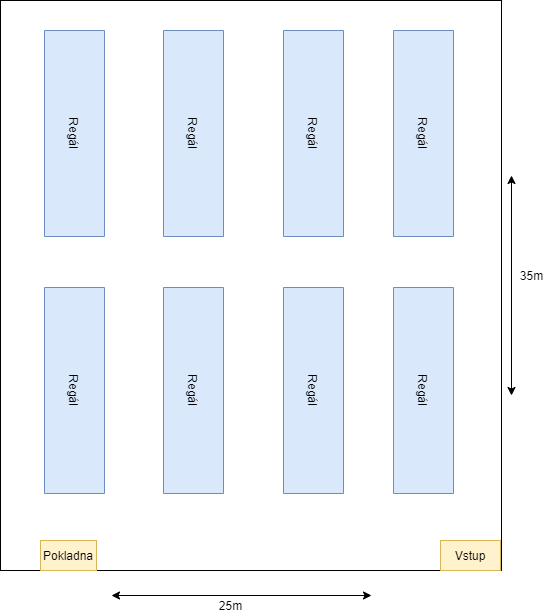

The diagram above was exported from draw.io. Its source (the exported page's mxGraphModel, read from the mxfile embedded in the PNG):
<mxGraphModel dx="2062" dy="1122" grid="1" gridSize="10" guides="1" tooltips="1" connect="1" arrows="1" fold="1" page="1" pageScale="1" pageWidth="827" pageHeight="1169" math="0" shadow="0">
  <root>
    <mxCell id="0" />
    <mxCell id="1" parent="0" />
    <mxCell id="pUfoZB1oih2tIIdiiQjz-1" value="" style="rounded=0;whiteSpace=wrap;html=1;" vertex="1" parent="1">
      <mxGeometry x="9" y="15" width="501" height="570" as="geometry" />
    </mxCell>
    <mxCell id="pUfoZB1oih2tIIdiiQjz-2" value="Regál" style="rounded=0;whiteSpace=wrap;html=1;rotation=90;fillColor=#dae8fc;strokeColor=#6c8ebf;" vertex="1" parent="1">
      <mxGeometry x="-20" y="118" width="206" height="60" as="geometry" />
    </mxCell>
    <mxCell id="pUfoZB1oih2tIIdiiQjz-3" value="&lt;span&gt;Regál&lt;/span&gt;" style="rounded=0;whiteSpace=wrap;html=1;rotation=90;fillColor=#dae8fc;strokeColor=#6c8ebf;" vertex="1" parent="1">
      <mxGeometry x="-20" y="375" width="206" height="60" as="geometry" />
    </mxCell>
    <mxCell id="pUfoZB1oih2tIIdiiQjz-4" value="&lt;span&gt;Regál&lt;/span&gt;" style="rounded=0;whiteSpace=wrap;html=1;rotation=90;fillColor=#dae8fc;strokeColor=#6c8ebf;" vertex="1" parent="1">
      <mxGeometry x="99" y="375" width="206" height="60" as="geometry" />
    </mxCell>
    <mxCell id="pUfoZB1oih2tIIdiiQjz-5" value="&lt;span&gt;Regál&lt;/span&gt;" style="rounded=0;whiteSpace=wrap;html=1;rotation=90;fillColor=#dae8fc;strokeColor=#6c8ebf;" vertex="1" parent="1">
      <mxGeometry x="99" y="118" width="206" height="60" as="geometry" />
    </mxCell>
    <mxCell id="pUfoZB1oih2tIIdiiQjz-6" value="&lt;span&gt;Regál&lt;/span&gt;" style="rounded=0;whiteSpace=wrap;html=1;rotation=90;fillColor=#dae8fc;strokeColor=#6c8ebf;" vertex="1" parent="1">
      <mxGeometry x="219" y="118" width="206" height="60" as="geometry" />
    </mxCell>
    <mxCell id="pUfoZB1oih2tIIdiiQjz-7" value="&lt;span&gt;Regál&lt;/span&gt;" style="rounded=0;whiteSpace=wrap;html=1;rotation=90;fillColor=#dae8fc;strokeColor=#6c8ebf;" vertex="1" parent="1">
      <mxGeometry x="219" y="375" width="206" height="60" as="geometry" />
    </mxCell>
    <mxCell id="pUfoZB1oih2tIIdiiQjz-8" value="&lt;span&gt;Regál&lt;/span&gt;" style="rounded=0;whiteSpace=wrap;html=1;rotation=90;fillColor=#dae8fc;strokeColor=#6c8ebf;" vertex="1" parent="1">
      <mxGeometry x="329" y="118" width="206" height="60" as="geometry" />
    </mxCell>
    <mxCell id="pUfoZB1oih2tIIdiiQjz-9" value="&lt;span&gt;Regál&lt;/span&gt;" style="rounded=0;whiteSpace=wrap;html=1;rotation=90;fillColor=#dae8fc;strokeColor=#6c8ebf;" vertex="1" parent="1">
      <mxGeometry x="329" y="375" width="206" height="60" as="geometry" />
    </mxCell>
    <mxCell id="pUfoZB1oih2tIIdiiQjz-10" value="Pokladna" style="rounded=0;whiteSpace=wrap;html=1;fillColor=#fff2cc;strokeColor=#d6b656;" vertex="1" parent="1">
      <mxGeometry x="49" y="555" width="56" height="30" as="geometry" />
    </mxCell>
    <mxCell id="pUfoZB1oih2tIIdiiQjz-11" value="Vstup" style="rounded=0;whiteSpace=wrap;html=1;rotation=0;fillColor=#fff2cc;strokeColor=#d6b656;" vertex="1" parent="1">
      <mxGeometry x="449" y="555" width="60" height="30" as="geometry" />
    </mxCell>
    <mxCell id="pUfoZB1oih2tIIdiiQjz-12" value="" style="endArrow=classic;startArrow=classic;html=1;" edge="1" parent="1">
      <mxGeometry width="50" height="50" relative="1" as="geometry">
        <mxPoint x="520" y="410" as="sourcePoint" />
        <mxPoint x="520" y="190" as="targetPoint" />
      </mxGeometry>
    </mxCell>
    <mxCell id="pUfoZB1oih2tIIdiiQjz-13" value="35m" style="text;html=1;align=center;verticalAlign=middle;resizable=0;points=[];autosize=1;" vertex="1" parent="1">
      <mxGeometry x="520" y="280" width="40" height="20" as="geometry" />
    </mxCell>
    <mxCell id="pUfoZB1oih2tIIdiiQjz-14" value="" style="endArrow=classic;startArrow=classic;html=1;" edge="1" parent="1">
      <mxGeometry width="50" height="50" relative="1" as="geometry">
        <mxPoint x="120" y="610" as="sourcePoint" />
        <mxPoint x="380" y="610" as="targetPoint" />
      </mxGeometry>
    </mxCell>
    <mxCell id="pUfoZB1oih2tIIdiiQjz-15" value="25m" style="text;html=1;align=center;verticalAlign=middle;resizable=0;points=[];autosize=1;" vertex="1" parent="1">
      <mxGeometry x="219" y="610" width="40" height="20" as="geometry" />
    </mxCell>
  </root>
</mxGraphModel>